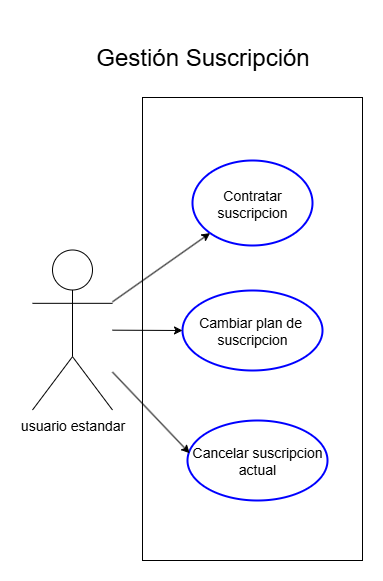

The diagram above was exported from draw.io. Its source (the exported page's mxGraphModel, read from the mxfile embedded in the PNG):
<mxGraphModel dx="1122" dy="705" grid="1" gridSize="10" guides="1" tooltips="1" connect="1" arrows="1" fold="1" page="1" pageScale="1" pageWidth="827" pageHeight="1169" math="0" shadow="0">
  <root>
    <mxCell id="0" />
    <mxCell id="1" parent="0" />
    <mxCell id="eI4vyzEebvSpOrKpcHxn-1" value="&lt;font style=&quot;font-size: 14px;&quot;&gt;usuario estandar&lt;/font&gt;" style="shape=umlActor;verticalLabelPosition=bottom;verticalAlign=top;html=1;outlineConnect=0;" parent="1" vertex="1">
      <mxGeometry x="80" y="269.5" width="80" height="160" as="geometry" />
    </mxCell>
    <mxCell id="eI4vyzEebvSpOrKpcHxn-2" value="" style="rounded=0;whiteSpace=wrap;html=1;" parent="1" vertex="1">
      <mxGeometry x="190" y="117" width="220" height="463" as="geometry" />
    </mxCell>
    <mxCell id="p64N0gAP54yiYEk3Cn_7-1" value="&lt;span style=&quot;font-size: 14px;&quot;&gt;Contratar suscripcion&lt;/span&gt;" style="ellipse;whiteSpace=wrap;html=1;strokeWidth=2;strokeColor=#0000FF;" parent="1" vertex="1">
      <mxGeometry x="240" y="180" width="120" height="85" as="geometry" />
    </mxCell>
    <mxCell id="Bn7zFK322Ny1QlBuaDMQ-1" value="&lt;span style=&quot;font-size: 14px;&quot;&gt;Cambiar plan de&amp;nbsp; suscripcion&lt;/span&gt;" style="ellipse;whiteSpace=wrap;html=1;strokeWidth=2;strokeColor=#0000FF;" parent="1" vertex="1">
      <mxGeometry x="230" y="310" width="140" height="80" as="geometry" />
    </mxCell>
    <mxCell id="p64N0gAP54yiYEk3Cn_7-15" value="" style="endArrow=classic;html=1;rounded=0;entryX=0;entryY=1;entryDx=0;entryDy=0;" parent="1" source="eI4vyzEebvSpOrKpcHxn-1" target="p64N0gAP54yiYEk3Cn_7-1" edge="1">
      <mxGeometry width="50" height="50" relative="1" as="geometry">
        <mxPoint x="223" y="382" as="sourcePoint" />
        <mxPoint x="251" y="182" as="targetPoint" />
      </mxGeometry>
    </mxCell>
    <mxCell id="p64N0gAP54yiYEk3Cn_7-21" value="" style="endArrow=classic;html=1;rounded=0;" parent="1" source="eI4vyzEebvSpOrKpcHxn-1" target="Bn7zFK322Ny1QlBuaDMQ-1" edge="1">
      <mxGeometry width="50" height="50" relative="1" as="geometry">
        <mxPoint x="250" y="297" as="sourcePoint" />
        <mxPoint x="356" y="403" as="targetPoint" />
      </mxGeometry>
    </mxCell>
    <mxCell id="ELtEzHfuRXcChyE_kMBj-5" value="&lt;br&gt;&lt;span style=&quot;font-size: 24px;&quot;&gt;Gestión Suscripción&lt;/span&gt;" style="text;html=1;align=center;verticalAlign=middle;resizable=0;points=[];autosize=1;strokeColor=none;fillColor=none;" vertex="1" parent="1">
      <mxGeometry x="130" y="40" width="240" height="60" as="geometry" />
    </mxCell>
    <mxCell id="ELtEzHfuRXcChyE_kMBj-11" value="&lt;span style=&quot;font-size: 14px;&quot;&gt;Cancelar suscripcion actual&lt;/span&gt;" style="ellipse;whiteSpace=wrap;html=1;strokeWidth=2;strokeColor=#0000FF;" vertex="1" parent="1">
      <mxGeometry x="235" y="440" width="140" height="80" as="geometry" />
    </mxCell>
    <mxCell id="ELtEzHfuRXcChyE_kMBj-12" value="" style="endArrow=classic;html=1;rounded=0;entryX=0.015;entryY=0.409;entryDx=0;entryDy=0;entryPerimeter=0;" edge="1" parent="1" source="eI4vyzEebvSpOrKpcHxn-1" target="ELtEzHfuRXcChyE_kMBj-11">
      <mxGeometry width="50" height="50" relative="1" as="geometry">
        <mxPoint x="220" y="420" as="sourcePoint" />
        <mxPoint x="290" y="420" as="targetPoint" />
      </mxGeometry>
    </mxCell>
  </root>
</mxGraphModel>